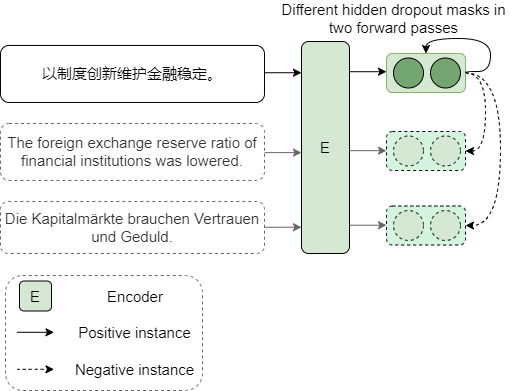

The diagram above was exported from draw.io. Its source (the exported page's mxGraphModel, read from the mxfile embedded in the PNG):
<mxGraphModel dx="569" dy="298" grid="0" gridSize="10" guides="1" tooltips="1" connect="1" arrows="1" fold="1" page="1" pageScale="1" pageWidth="1169" pageHeight="827" math="0" shadow="0">
  <root>
    <mxCell id="0" />
    <mxCell id="1" parent="0" />
    <mxCell id="cClGKP-5_9nnnkzQZrtQ-1" value="E" style="rounded=1;whiteSpace=wrap;html=1;fillColor=#d5e8d4;strokeColor=#000000;fontSize=15;" vertex="1" parent="1">
      <mxGeometry x="567" y="182" width="48" height="212" as="geometry" />
    </mxCell>
    <mxCell id="cClGKP-5_9nnnkzQZrtQ-2" value="以制度创新维护金融稳定。" style="rounded=1;whiteSpace=wrap;html=1;fontSize=15;" vertex="1" parent="1">
      <mxGeometry x="266" y="185.97" width="264" height="57" as="geometry" />
    </mxCell>
    <mxCell id="cClGKP-5_9nnnkzQZrtQ-3" value="The foreign exchange reserve ratio of financial institutions was lowered." style="rounded=1;whiteSpace=wrap;html=1;dashed=1;fillColor=none;fontColor=#333333;strokeColor=#666666;fontSize=15;" vertex="1" parent="1">
      <mxGeometry x="266" y="263.97" width="264" height="57" as="geometry" />
    </mxCell>
    <mxCell id="cClGKP-5_9nnnkzQZrtQ-4" value="Die Kapitalmärkte brauchen Vertrauen und Geduld." style="rounded=1;whiteSpace=wrap;html=1;dashed=1;fillColor=none;fontColor=#333333;strokeColor=#666666;fontSize=15;aspect=fixed;" vertex="1" parent="1">
      <mxGeometry x="266" y="341.97" width="264" height="52.03" as="geometry" />
    </mxCell>
    <mxCell id="cClGKP-5_9nnnkzQZrtQ-5" value="Different hidden dropout masks in two forward passes" style="text;html=1;strokeColor=none;fillColor=none;align=center;verticalAlign=middle;whiteSpace=wrap;rounded=0;fontSize=15;" vertex="1" parent="1">
      <mxGeometry x="543" y="144" width="233" height="30" as="geometry" />
    </mxCell>
    <mxCell id="cClGKP-5_9nnnkzQZrtQ-16" style="edgeStyle=orthogonalEdgeStyle;curved=1;rounded=0;orthogonalLoop=1;jettySize=auto;html=1;exitX=1;exitY=0.5;exitDx=0;exitDy=0;entryX=1;entryY=0.5;entryDx=0;entryDy=0;dashed=1;fontSize=15;" edge="1" parent="1" source="cClGKP-5_9nnnkzQZrtQ-6" target="cClGKP-5_9nnnkzQZrtQ-9">
      <mxGeometry relative="1" as="geometry" />
    </mxCell>
    <mxCell id="cClGKP-5_9nnnkzQZrtQ-25" style="edgeStyle=orthogonalEdgeStyle;curved=1;rounded=0;orthogonalLoop=1;jettySize=auto;html=1;exitX=1;exitY=0.5;exitDx=0;exitDy=0;entryX=1;entryY=0.5;entryDx=0;entryDy=0;fontSize=15;dashed=1;" edge="1" parent="1" source="cClGKP-5_9nnnkzQZrtQ-6" target="cClGKP-5_9nnnkzQZrtQ-12">
      <mxGeometry relative="1" as="geometry">
        <Array as="points">
          <mxPoint x="766" y="213" />
          <mxPoint x="766" y="366" />
        </Array>
      </mxGeometry>
    </mxCell>
    <mxCell id="cClGKP-5_9nnnkzQZrtQ-6" value="" style="rounded=1;whiteSpace=wrap;html=1;fillColor=#d5e8d4;strokeColor=#82b366;fontSize=15;" vertex="1" parent="1">
      <mxGeometry x="652" y="194" width="79" height="39" as="geometry" />
    </mxCell>
    <mxCell id="cClGKP-5_9nnnkzQZrtQ-7" value="" style="ellipse;whiteSpace=wrap;html=1;aspect=fixed;fillColor=#74A671;strokeColor=#000000;fontSize=15;" vertex="1" parent="1">
      <mxGeometry x="659" y="198.5" width="30" height="30" as="geometry" />
    </mxCell>
    <mxCell id="cClGKP-5_9nnnkzQZrtQ-8" value="" style="ellipse;whiteSpace=wrap;html=1;aspect=fixed;fillColor=#74A671;strokeColor=#000000;fontSize=15;" vertex="1" parent="1">
      <mxGeometry x="696" y="198.5" width="30" height="30" as="geometry" />
    </mxCell>
    <mxCell id="cClGKP-5_9nnnkzQZrtQ-9" value="" style="rounded=1;whiteSpace=wrap;html=1;dashed=1;fillColor=#D3F5E0;strokeColor=#000000;fontSize=15;" vertex="1" parent="1">
      <mxGeometry x="652" y="272" width="79" height="39" as="geometry" />
    </mxCell>
    <mxCell id="cClGKP-5_9nnnkzQZrtQ-10" value="" style="ellipse;whiteSpace=wrap;html=1;aspect=fixed;dashed=1;fillColor=#d5e8d4;strokeColor=#000000;fontSize=15;" vertex="1" parent="1">
      <mxGeometry x="659" y="276.5" width="30" height="30" as="geometry" />
    </mxCell>
    <mxCell id="cClGKP-5_9nnnkzQZrtQ-11" value="" style="ellipse;whiteSpace=wrap;html=1;aspect=fixed;dashed=1;fillColor=#d5e8d4;strokeColor=#000000;fontSize=15;" vertex="1" parent="1">
      <mxGeometry x="696" y="276.5" width="30" height="30" as="geometry" />
    </mxCell>
    <mxCell id="cClGKP-5_9nnnkzQZrtQ-12" value="" style="rounded=1;whiteSpace=wrap;html=1;dashed=1;fillColor=#D3F5E0;strokeColor=#000000;fontSize=15;" vertex="1" parent="1">
      <mxGeometry x="652" y="346.51" width="79" height="39" as="geometry" />
    </mxCell>
    <mxCell id="cClGKP-5_9nnnkzQZrtQ-13" value="" style="ellipse;whiteSpace=wrap;html=1;aspect=fixed;dashed=1;fillColor=#d5e8d4;strokeColor=#000000;fontSize=15;" vertex="1" parent="1">
      <mxGeometry x="659" y="351.01" width="30" height="30" as="geometry" />
    </mxCell>
    <mxCell id="cClGKP-5_9nnnkzQZrtQ-14" value="" style="ellipse;whiteSpace=wrap;html=1;aspect=fixed;dashed=1;fillColor=#d5e8d4;strokeColor=#000000;fontSize=15;" vertex="1" parent="1">
      <mxGeometry x="696" y="351.01" width="30" height="30" as="geometry" />
    </mxCell>
    <mxCell id="cClGKP-5_9nnnkzQZrtQ-15" style="edgeStyle=orthogonalEdgeStyle;rounded=0;orthogonalLoop=1;jettySize=auto;html=1;exitX=1;exitY=0.5;exitDx=0;exitDy=0;entryX=0.5;entryY=0;entryDx=0;entryDy=0;curved=1;fontSize=15;" edge="1" parent="1" source="cClGKP-5_9nnnkzQZrtQ-6" target="cClGKP-5_9nnnkzQZrtQ-6">
      <mxGeometry relative="1" as="geometry">
        <Array as="points">
          <mxPoint x="756" y="212" />
          <mxPoint x="756" y="179" />
          <mxPoint x="692" y="179" />
        </Array>
      </mxGeometry>
    </mxCell>
    <mxCell id="cClGKP-5_9nnnkzQZrtQ-18" value="" style="endArrow=classic;html=1;rounded=0;curved=1;fontSize=15;" edge="1" parent="1">
      <mxGeometry width="50" height="50" relative="1" as="geometry">
        <mxPoint x="615" y="212.20999999999998" as="sourcePoint" />
        <mxPoint x="652" y="212.20999999999998" as="targetPoint" />
      </mxGeometry>
    </mxCell>
    <mxCell id="cClGKP-5_9nnnkzQZrtQ-19" value="" style="endArrow=classic;html=1;rounded=0;curved=1;fillColor=#f5f5f5;strokeColor=#666666;fontSize=15;" edge="1" parent="1">
      <mxGeometry width="50" height="50" relative="1" as="geometry">
        <mxPoint x="615" y="291.1599999999999" as="sourcePoint" />
        <mxPoint x="652" y="291.1599999999999" as="targetPoint" />
      </mxGeometry>
    </mxCell>
    <mxCell id="cClGKP-5_9nnnkzQZrtQ-20" value="" style="endArrow=classic;html=1;rounded=0;curved=1;fillColor=#f5f5f5;strokeColor=#666666;fontSize=15;" edge="1" parent="1">
      <mxGeometry width="50" height="50" relative="1" as="geometry">
        <mxPoint x="615" y="365.72999999999996" as="sourcePoint" />
        <mxPoint x="652" y="365.72999999999996" as="targetPoint" />
      </mxGeometry>
    </mxCell>
    <mxCell id="cClGKP-5_9nnnkzQZrtQ-21" value="" style="endArrow=classic;html=1;rounded=0;curved=1;fontSize=15;" edge="1" parent="1">
      <mxGeometry width="50" height="50" relative="1" as="geometry">
        <mxPoint x="530" y="213.23000000000008" as="sourcePoint" />
        <mxPoint x="567" y="213.23000000000008" as="targetPoint" />
      </mxGeometry>
    </mxCell>
    <mxCell id="cClGKP-5_9nnnkzQZrtQ-22" value="" style="endArrow=classic;html=1;rounded=0;curved=1;fillColor=#f5f5f5;strokeColor=#666666;fontSize=15;" edge="1" parent="1">
      <mxGeometry width="50" height="50" relative="1" as="geometry">
        <mxPoint x="530" y="293.1300000000001" as="sourcePoint" />
        <mxPoint x="567" y="293.1300000000001" as="targetPoint" />
      </mxGeometry>
    </mxCell>
    <mxCell id="cClGKP-5_9nnnkzQZrtQ-23" value="" style="endArrow=classic;html=1;rounded=0;curved=1;fillColor=#f5f5f5;strokeColor=#666666;fontSize=15;" edge="1" parent="1">
      <mxGeometry width="50" height="50" relative="1" as="geometry">
        <mxPoint x="530" y="367.7400000000001" as="sourcePoint" />
        <mxPoint x="567" y="367.7400000000001" as="targetPoint" />
      </mxGeometry>
    </mxCell>
    <mxCell id="cClGKP-5_9nnnkzQZrtQ-26" value="" style="rounded=1;whiteSpace=wrap;html=1;dashed=1;fillColor=none;fontColor=#333333;strokeColor=#666666;fontSize=15;" vertex="1" parent="1">
      <mxGeometry x="271" y="416" width="197" height="115" as="geometry" />
    </mxCell>
    <mxCell id="cClGKP-5_9nnnkzQZrtQ-27" value="E" style="rounded=1;whiteSpace=wrap;html=1;fillColor=#d5e8d4;strokeColor=#000000;fontSize=15;" vertex="1" parent="1">
      <mxGeometry x="285" y="421.5" width="32" height="30" as="geometry" />
    </mxCell>
    <mxCell id="cClGKP-5_9nnnkzQZrtQ-28" value="Encoder" style="text;html=1;strokeColor=none;fillColor=none;align=center;verticalAlign=middle;whiteSpace=wrap;rounded=0;dashed=1;fontSize=15;" vertex="1" parent="1">
      <mxGeometry x="370.5" y="421.5" width="60" height="30" as="geometry" />
    </mxCell>
    <mxCell id="cClGKP-5_9nnnkzQZrtQ-29" value="" style="endArrow=classic;html=1;rounded=0;curved=1;fillColor=#f5f5f5;strokeColor=#000000;fontSize=15;" edge="1" parent="1">
      <mxGeometry width="50" height="50" relative="1" as="geometry">
        <mxPoint x="282.5" y="472.8000000000001" as="sourcePoint" />
        <mxPoint x="319.5" y="472.8000000000001" as="targetPoint" />
      </mxGeometry>
    </mxCell>
    <mxCell id="cClGKP-5_9nnnkzQZrtQ-30" value="Positive instance" style="text;html=1;strokeColor=none;fillColor=none;align=center;verticalAlign=middle;whiteSpace=wrap;rounded=0;dashed=1;fontSize=15;" vertex="1" parent="1">
      <mxGeometry x="340" y="458" width="121" height="30" as="geometry" />
    </mxCell>
    <mxCell id="cClGKP-5_9nnnkzQZrtQ-31" value="" style="endArrow=classic;html=1;rounded=0;curved=1;fillColor=#f5f5f5;strokeColor=#000000;fontSize=15;dashed=1;" edge="1" parent="1">
      <mxGeometry width="50" height="50" relative="1" as="geometry">
        <mxPoint x="282.5" y="509.8000000000001" as="sourcePoint" />
        <mxPoint x="319.5" y="509.8000000000001" as="targetPoint" />
      </mxGeometry>
    </mxCell>
    <mxCell id="cClGKP-5_9nnnkzQZrtQ-32" value="Negative&amp;nbsp;instance" style="text;html=1;strokeColor=none;fillColor=none;align=center;verticalAlign=middle;whiteSpace=wrap;rounded=0;dashed=1;fontSize=15;" vertex="1" parent="1">
      <mxGeometry x="340" y="495" width="121" height="30" as="geometry" />
    </mxCell>
  </root>
</mxGraphModel>